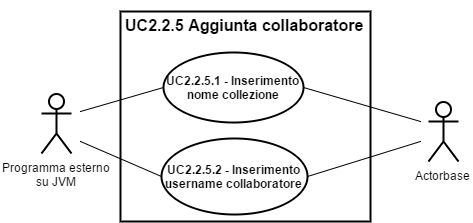

The diagram above was exported from draw.io. Its source (the exported page's mxGraphModel, read from the mxfile embedded in the PNG):
<mxGraphModel dx="3086" dy="1995" grid="1" gridSize="10" guides="1" tooltips="1" connect="1" arrows="1" fold="1" page="1" pageScale="1" pageWidth="826" pageHeight="1169" background="#ffffff" math="0">
  <root>
    <mxCell id="0" />
    <mxCell id="1" parent="0" />
    <mxCell id="2" value="" style="html=1;shadow=0;glass=0;strokeWidth=2;fillColor=none;" vertex="1" parent="1">
      <mxGeometry x="1035" y="2400" width="250" height="210" as="geometry" />
    </mxCell>
    <mxCell id="3" value="&lt;span&gt;Programma esterno&lt;/span&gt;&lt;div&gt;su JVM&lt;/div&gt;" style="shape=umlActor;verticalLabelPosition=bottom;labelBackgroundColor=#ffffff;verticalAlign=top;html=1;shadow=0;glass=0;strokeWidth=2;fillColor=none;" vertex="1" parent="1">
      <mxGeometry x="956" y="2482" width="30" height="60" as="geometry" />
    </mxCell>
    <mxCell id="4" value="&lt;b&gt;UC&lt;/b&gt;&lt;b&gt;2.2&lt;/b&gt;&lt;b&gt;.5.1 - Inserimento nome collezione&lt;/b&gt;" style="ellipse;whiteSpace=wrap;html=1;shadow=0;glass=0;strokeWidth=2;fillColor=none;" vertex="1" parent="1">
      <mxGeometry x="1078" y="2441" width="140" height="70" as="geometry" />
    </mxCell>
    <mxCell id="5" value="&lt;b&gt;UC&lt;/b&gt;&lt;b&gt;2.2&lt;/b&gt;&lt;b&gt;.5.2 - Inserimento username collaboratore&lt;/b&gt;" style="ellipse;whiteSpace=wrap;html=1;shadow=0;glass=0;strokeWidth=2;fillColor=none;" vertex="1" parent="1">
      <mxGeometry x="1076" y="2527" width="146" height="76" as="geometry" />
    </mxCell>
    <mxCell id="6" value="" style="endArrow=none;html=1;strokeWidth=1;entryX=0;entryY=0.5;" edge="1" target="4" parent="1">
      <mxGeometry x="933" y="2557.1322314049585" width="50" height="50" as="geometry">
        <mxPoint x="995" y="2500" as="sourcePoint" />
        <mxPoint x="983" y="2534" as="targetPoint" />
      </mxGeometry>
    </mxCell>
    <mxCell id="7" value="" style="endArrow=none;html=1;strokeWidth=1;entryX=0;entryY=0.5;" edge="1" target="5" parent="1">
      <mxGeometry x="933" y="2614" width="50" height="50" as="geometry">
        <mxPoint x="995" y="2530" as="sourcePoint" />
        <mxPoint x="993" y="2604" as="targetPoint" />
      </mxGeometry>
    </mxCell>
    <mxCell id="8" value="&lt;font style=&quot;font-size: 16px&quot;&gt;UC&lt;b&gt;2.2&lt;/b&gt;.5 Aggiunta collaboratore&lt;/font&gt;" style="text;html=1;fontSize=24;fontStyle=1;verticalAlign=middle;align=center;shadow=0;glass=0;strokeWidth=2;fillColor=none;" vertex="1" parent="1">
      <mxGeometry x="1109" y="2391" width="100" height="40" as="geometry" />
    </mxCell>
    <mxCell id="9" value="Actorbase" style="shape=umlActor;verticalLabelPosition=bottom;labelBackgroundColor=#ffffff;verticalAlign=top;html=1;shadow=0;glass=0;strokeWidth=2;fillColor=none;" vertex="1" parent="1">
      <mxGeometry x="1343" y="2490.0413223140495" width="30" height="60" as="geometry" />
    </mxCell>
    <mxCell id="10" value="" style="endArrow=none;html=1;strokeWidth=1;exitX=1;exitY=0.5;" edge="1" source="4" parent="1">
      <mxGeometry x="1146.223140495868" y="2557.1322314049585" width="50" height="50" as="geometry">
        <mxPoint x="1223" y="2574" as="sourcePoint" />
        <mxPoint x="1335" y="2510" as="targetPoint" />
      </mxGeometry>
    </mxCell>
    <mxCell id="11" value="" style="endArrow=none;html=1;strokeWidth=1;exitX=1;exitY=0.5;" edge="1" source="5" parent="1">
      <mxGeometry x="1135.4793388429753" y="2584" width="50" height="50" as="geometry">
        <mxPoint x="1213" y="2614" as="sourcePoint" />
        <mxPoint x="1335" y="2530" as="targetPoint" />
      </mxGeometry>
    </mxCell>
  </root>
</mxGraphModel>